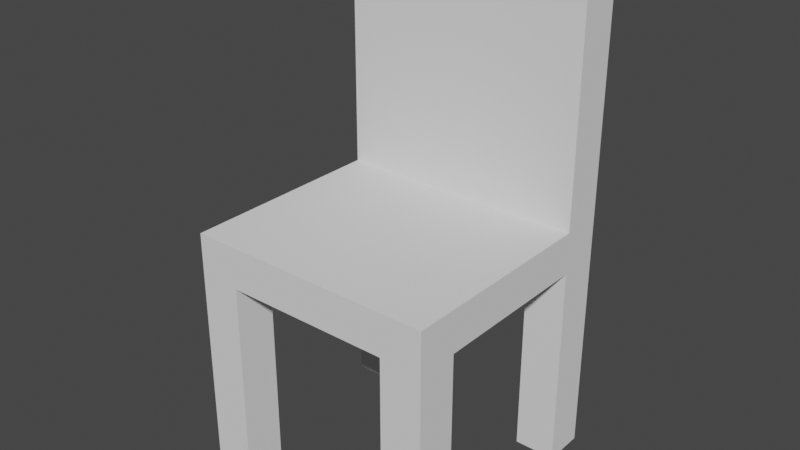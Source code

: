 # Source: SimpleChair.blend  (saved by Blender 2.82.7; exported with 4.5.12 LTS)
import bpy
from mathutils import Matrix  # noqa: F401  (used for matrix-valued properties, if any)

bpy.ops.wm.read_factory_settings(use_empty=True)
scene = bpy.context.scene
scene.name = 'Scene'

# ---- collections
col_chair = bpy.data.collections.new('Chair'); scene.collection.children.link(col_chair)

# ---- world
world_world = bpy.data.worlds.new('World'); scene.world = world_world
world_world.use_nodes = True; world_world.node_tree.nodes.clear()
_N = world_world.node_tree.nodes; _L = world_world.node_tree.links
n0 = _N.new('ShaderNodeOutputWorld'); n0.name = 'World Output'; n0.location = (300, 300)
n1 = _N.new('ShaderNodeBackground'); n1.name = 'Background'; n1.location = (10, 300)
n1.inputs[0].default_value = (0.05088, 0.05088, 0.05088, 1.0)
_L.new(n1.outputs[0], n0.inputs[0])
n0.is_active_output = True
world_world.color = (0.05088, 0.05088, 0.05088)
world_world.use_sun_shadow = False
world_world.sun_shadow_jitter_overblur = 0.0

# ---- meshes
me_cube_002 = bpy.data.meshes.new('Cube.002')
me_cube_002.from_pydata([(-1.0, -1.0, 0.0003838), (-1.0, -1.0, 2.0), (-1.0, 1.0, 0.0003838), (-1.0, 1.0, 2.0), (1.0, -1.0, 0.0003838), (1.0, -1.0, 2.0), (1.0, 1.0, 0.0003838), (1.0, 1.0, 2.0)], [], [(0, 1, 3, 2), (2, 3, 7, 6), (6, 7, 5, 4), (4, 5, 1, 0), (2, 6, 4, 0), (7, 3, 1, 5)])
_uv = me_cube_002.uv_layers.new(name='UVMap')
_uv.uv.foreach_set('vector', [0.375, 0.0, 0.625, 0.0, 0.625, 0.25, 0.375, 0.25, 0.375, 0.25, 0.625, 0.25, 0.625, 0.5, 0.375, 0.5, 0.375, 0.5, 0.625, 0.5, 0.625, 0.75, 0.375, 0.75, 0.375, 0.75, 0.625, 0.75, 0.625, 1.0, 0.375, 1.0, 0.125, 0.5, 0.375, 0.5, 0.375, 0.75, 0.125, 0.75, 0.625, 0.5, 0.875, 0.5, 0.875, 0.75, 0.625, 0.75])
me_cube_002.use_remesh_fix_poles = True
me_cube_002.use_remesh_preserve_attributes = False
me_cube_002.use_mirror_vertex_groups = False
me_cube_002.update()
me_cube_003 = bpy.data.meshes.new('Cube.003')
me_cube_003.from_pydata([(-1.0, -1.0, 0.0003838), (-1.0, -1.0, 2.0), (-1.0, 1.0, 0.0003838), (-1.0, 1.0, 2.0), (1.0, -1.0, 0.0003838), (1.0, -1.0, 2.0), (1.0, 1.0, 0.0003838), (1.0, 1.0, 2.0)], [], [(0, 1, 3, 2), (2, 3, 7, 6), (6, 7, 5, 4), (4, 5, 1, 0), (2, 6, 4, 0), (7, 3, 1, 5)])
_uv = me_cube_003.uv_layers.new(name='UVMap')
_uv.uv.foreach_set('vector', [0.375, 0.0, 0.625, 0.0, 0.625, 0.25, 0.375, 0.25, 0.375, 0.25, 0.625, 0.25, 0.625, 0.5, 0.375, 0.5, 0.375, 0.5, 0.625, 0.5, 0.625, 0.75, 0.375, 0.75, 0.375, 0.75, 0.625, 0.75, 0.625, 1.0, 0.375, 1.0, 0.125, 0.5, 0.375, 0.5, 0.375, 0.75, 0.125, 0.75, 0.625, 0.5, 0.875, 0.5, 0.875, 0.75, 0.625, 0.75])
me_cube_003.use_remesh_fix_poles = True
me_cube_003.use_remesh_preserve_attributes = False
me_cube_003.use_mirror_vertex_groups = False
me_cube_003.update()
me_cube_004 = bpy.data.meshes.new('Cube.004')
me_cube_004.from_pydata([(-1.0, -1.0, 0.0003838), (-1.0, -1.0, 2.0), (-1.0, 1.0, 0.0003838), (-1.0, 1.0, 2.0), (1.0, -1.0, 0.0003838), (1.0, -1.0, 2.0), (1.0, 1.0, 0.0003838), (1.0, 1.0, 2.0)], [], [(0, 1, 3, 2), (2, 3, 7, 6), (6, 7, 5, 4), (4, 5, 1, 0), (2, 6, 4, 0), (7, 3, 1, 5)])
_uv = me_cube_004.uv_layers.new(name='UVMap')
_uv.uv.foreach_set('vector', [0.375, 0.0, 0.625, 0.0, 0.625, 0.25, 0.375, 0.25, 0.375, 0.25, 0.625, 0.25, 0.625, 0.5, 0.375, 0.5, 0.375, 0.5, 0.625, 0.5, 0.625, 0.75, 0.375, 0.75, 0.375, 0.75, 0.625, 0.75, 0.625, 1.0, 0.375, 1.0, 0.125, 0.5, 0.375, 0.5, 0.375, 0.75, 0.125, 0.75, 0.625, 0.5, 0.875, 0.5, 0.875, 0.75, 0.625, 0.75])
me_cube_004.use_remesh_fix_poles = True
me_cube_004.use_remesh_preserve_attributes = False
me_cube_004.use_mirror_vertex_groups = False
me_cube_004.update()
me_cube_005 = bpy.data.meshes.new('Cube.005')
me_cube_005.from_pydata([(-1.0, -1.0, 0.0003838), (-1.0, -1.0, 2.0), (-1.0, 1.0, 0.0003838), (-1.0, 1.0, 2.0), (1.0, -1.0, 0.0003838), (1.0, -1.0, 2.0), (1.0, 1.0, 0.0003838), (1.0, 1.0, 2.0)], [], [(0, 1, 3, 2), (2, 3, 7, 6), (6, 7, 5, 4), (4, 5, 1, 0), (2, 6, 4, 0), (7, 3, 1, 5)])
_uv = me_cube_005.uv_layers.new(name='UVMap')
_uv.uv.foreach_set('vector', [0.375, 0.0, 0.625, 0.0, 0.625, 0.25, 0.375, 0.25, 0.375, 0.25, 0.625, 0.25, 0.625, 0.5, 0.375, 0.5, 0.375, 0.5, 0.625, 0.5, 0.625, 0.75, 0.375, 0.75, 0.375, 0.75, 0.625, 0.75, 0.625, 1.0, 0.375, 1.0, 0.125, 0.5, 0.375, 0.5, 0.375, 0.75, 0.125, 0.75, 0.625, 0.5, 0.875, 0.5, 0.875, 0.75, 0.625, 0.75])
me_cube_005.use_remesh_fix_poles = True
me_cube_005.use_remesh_preserve_attributes = False
me_cube_005.use_mirror_vertex_groups = False
me_cube_005.update()
me_cube_006 = bpy.data.meshes.new('Cube.006')
me_cube_006.from_pydata([(-1.0, -1.0, -1.0), (-1.0, -1.0, 1.0), (-1.0, 1.0, -1.0), (-1.0, 1.0, 1.0), (1.0, -1.0, -1.0), (1.0, -1.0, 1.0), (1.0, 1.0, -1.0), (1.0, 1.0, 1.0)], [], [(0, 1, 3, 2), (2, 3, 7, 6), (6, 7, 5, 4), (4, 5, 1, 0), (2, 6, 4, 0), (7, 3, 1, 5)])
_uv = me_cube_006.uv_layers.new(name='UVMap')
_uv.uv.foreach_set('vector', [0.375, 0.0, 0.625, 0.0, 0.625, 0.25, 0.375, 0.25, 0.375, 0.25, 0.625, 0.25, 0.625, 0.5, 0.375, 0.5, 0.375, 0.5, 0.625, 0.5, 0.625, 0.75, 0.375, 0.75, 0.375, 0.75, 0.625, 0.75, 0.625, 1.0, 0.375, 1.0, 0.125, 0.5, 0.375, 0.5, 0.375, 0.75, 0.125, 0.75, 0.625, 0.5, 0.875, 0.5, 0.875, 0.75, 0.625, 0.75])
me_cube_006.use_remesh_fix_poles = True
me_cube_006.use_remesh_preserve_attributes = False
me_cube_006.use_mirror_vertex_groups = False
me_cube_006.update()
me_cube_007 = bpy.data.meshes.new('Cube.007')
me_cube_007.from_pydata([(-1.0, -1.0, -1.0), (-1.0, -1.0, 1.0), (-1.0, 1.0, -1.0), (-1.0, 1.0, 1.0), (1.0, -1.0, -1.0), (1.0, -1.0, 1.0), (1.0, 1.0, -1.0), (1.0, 1.0, 1.0)], [], [(0, 1, 3, 2), (2, 3, 7, 6), (6, 7, 5, 4), (4, 5, 1, 0), (2, 6, 4, 0), (7, 3, 1, 5)])
_uv = me_cube_007.uv_layers.new(name='UVMap')
_uv.uv.foreach_set('vector', [0.375, 0.0, 0.625, 0.0, 0.625, 0.25, 0.375, 0.25, 0.375, 0.25, 0.625, 0.25, 0.625, 0.5, 0.375, 0.5, 0.375, 0.5, 0.625, 0.5, 0.625, 0.75, 0.375, 0.75, 0.375, 0.75, 0.625, 0.75, 0.625, 1.0, 0.375, 1.0, 0.125, 0.5, 0.375, 0.5, 0.375, 0.75, 0.125, 0.75, 0.625, 0.5, 0.875, 0.5, 0.875, 0.75, 0.625, 0.75])
me_cube_007.use_remesh_fix_poles = True
me_cube_007.use_remesh_preserve_attributes = False
me_cube_007.use_mirror_vertex_groups = False
me_cube_007.update()

# ---- objects
ob_rrleg = bpy.data.objects.new('RRLeg', me_cube_002)
ob_rfleg = bpy.data.objects.new('RFLeg', me_cube_003)
ob_lfleg = bpy.data.objects.new('LFLeg', me_cube_004)
ob_lrleg = bpy.data.objects.new('LRLeg', me_cube_005)
ob_seat = bpy.data.objects.new('Seat', me_cube_006)
ob_back = bpy.data.objects.new('Back', me_cube_007)

# ---- transforms, parenting, visibility, modifiers, constraints
ob_rrleg.location = (0.0, 0.0, 0.0)
ob_rrleg.scale = (-0.1, 0.1, 0.5)
ob_rrleg.lineart.crease_threshold = 0.0
ob_rfleg.location = (0.0, -1.0, 0.0)
ob_rfleg.scale = (-0.1, 0.1, 0.5)
ob_rfleg.lineart.crease_threshold = 0.0
ob_lfleg.location = (1.0, -1.0, 0.0)
ob_lfleg.scale = (-0.1, 0.1, 0.5)
ob_lfleg.lineart.crease_threshold = 0.0
ob_lrleg.location = (1.0, 0.0, 0.0)
ob_lrleg.scale = (-0.1, 0.1, 0.5)
ob_lrleg.lineart.crease_threshold = 0.0
ob_seat.location = (0.5, -0.5, 1.1)
ob_seat.scale = (0.6, 0.6, -0.1)
ob_seat.lineart.crease_threshold = 0.0
ob_back.location = (0.5, 0.0, 1.8)
ob_back.rotation_euler = (1.571, -0.0, 0.0)
ob_back.scale = (0.6, 0.6, -0.1)
ob_back.lineart.crease_threshold = 0.0

# ---- collection membership
col_chair.objects.link(ob_rrleg)
col_chair.objects.link(ob_rfleg)
col_chair.objects.link(ob_lfleg)
col_chair.objects.link(ob_lrleg)
col_chair.objects.link(ob_seat)
col_chair.objects.link(ob_back)

# ---- scene / render settings (as saved in the file)
scene.frame_start = 1; scene.frame_end = 250; scene.frame_set(1)
scene.render.engine = 'BLENDER_EEVEE_NEXT'
scene.cycles.use_denoising = False
scene.cycles.samples = 128
scene.cycles.sampling_pattern = 'TABULATED_SOBOL'
scene.cycles.use_adaptive_sampling = False
scene.cycles.use_light_tree = False
scene.view_settings.view_transform = 'Filmic'
bpy.context.view_layer.update()

# ---- added for rendering (the .blend has no active camera and no usable light): camera, sun
cam_auto = bpy.data.cameras.new('AutoCamera')
cam_auto.lens = 50.0
cam_auto.sensor_width = 36.0
cam_auto.clip_end = 1000.0
ob_auto_camera = bpy.data.objects.new('AutoCamera', cam_auto)
scene.collection.objects.link(ob_auto_camera)
ob_auto_camera.location = (3.21945, -3.76334, 3.37566)
ob_auto_camera.rotation_euler = (1.09748, -7.21219e-08, 0.694738)
scene.camera = ob_auto_camera
light_auto_sun = bpy.data.lights.new('AutoSun', 'SUN')
light_auto_sun.energy = 3.0
light_auto_sun.angle = 0.0523599
ob_auto_sun = bpy.data.objects.new('AutoSun', light_auto_sun)
scene.collection.objects.link(ob_auto_sun)
ob_auto_sun.rotation_euler = (0.872665, 0.174533, 0.523599)
bpy.context.view_layer.update()
